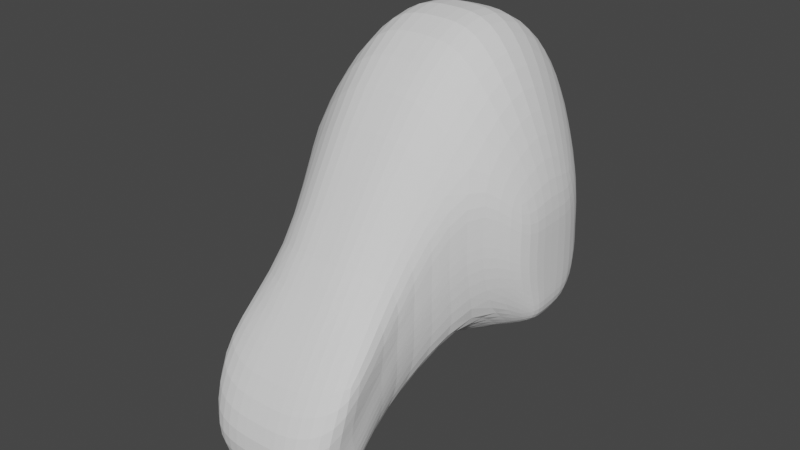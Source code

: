# Source: parts_head_b10_horse.blend  (saved by Blender 3.4.6; exported with 4.5.12 LTS)
import bpy
from mathutils import Matrix  # noqa: F401  (used for matrix-valued properties, if any)

bpy.ops.wm.read_factory_settings(use_empty=True)
scene = bpy.context.scene
scene.name = 'Scene'

# ---- collections
col_collection = bpy.data.collections.new('Collection'); scene.collection.children.link(col_collection)

# ---- world
world_world = bpy.data.worlds.new('World'); scene.world = world_world
world_world.use_nodes = True; world_world.node_tree.nodes.clear()
_N = world_world.node_tree.nodes; _L = world_world.node_tree.links
n0 = _N.new('ShaderNodeOutputWorld'); n0.name = 'World Output'; n0.location = (300, 300)
n1 = _N.new('ShaderNodeBackground'); n1.name = 'Background'; n1.location = (10, 300)
n1.inputs[0].default_value = (0.05088, 0.05088, 0.05088, 1.0)
_L.new(n1.outputs[0], n0.inputs[0])
n0.is_active_output = True
world_world.color = (0.05088, 0.05088, 0.05088)
world_world.use_sun_shadow = False
world_world.sun_shadow_jitter_overblur = 0.0

# ---- meshes
me_x = bpy.data.meshes.new('立方体')
me_x.from_pydata([(-0.7192, -0.8074, -0.7955), (-0.6995, -0.4094, 0.6777), (-0.6915, 1.254, -0.7955), (-0.6717, 0.7881, 0.7093), (0.7324, -0.7592, -0.8296), (0.6337, -0.3613, 0.6521), (0.7139, 1.196, -0.8296), (0.6152, 0.7303, 0.6837), (0.0, 1.639, -1.0), (0.0, 1.173, 1.246), (0.0, -1.0, -1.0), (-2.166e-17, -0.602, 1.214), (-0.8487, 0.0, -0.9534), (-0.8289, -2.968e-10, 1.015), (0.8618, 0.0, -0.9875), (0.7631, -1e-09, 0.989), (0.0, 0.0, 1.551), (0.0, 0.0, -1.158), (-0.8289, 0.5, 1.015), (0.8618, 0.5, -0.9875), (-0.8487, 0.5, -0.9534), (0.7631, 0.5, 0.989), (0.0, 0.5, 1.551), (0.0, 0.5, -1.158), (-0.7192, -0.3074, -0.9534), (0.6337, -0.1238, 0.8627), (-2.166e-17, -0.3645, 1.425), (0.0, -0.5, -1.158), (-0.6995, -0.1719, 0.8883), (0.7324, -0.2592, -0.9875), (-0.5, 1.466, -1.0), (-0.5, -0.602, 1.044), (-0.5, 1.0, 1.076), (-0.5, -1.0, -1.0), (-0.5, 0.0, -1.158), (-0.5, 0.0, 1.381), (-0.5, 0.5, 1.381), (-0.5, 0.5, -1.158), (-0.5, -0.5, -1.158), (-0.5, -0.3645, 1.255), (0.5, 1.0, 1.076), (0.5, -1.0, -1.0), (0.5, 1.466, -1.0), (0.5, -0.602, 1.044), (0.5, 0.0, 1.381), (0.5, 0.0, -1.158), (0.5, 0.5, -1.158), (0.5, 0.5, 1.381), (0.5, -0.3645, 1.255), (0.5, -0.5, -1.158), (-0.8705, -1.07, 0.1053), (-0.8428, 0.9998, 0.0), (0.852, 0.942, 0.0), (0.8705, -1.022, 0.1053), (0.0, -1.349, 0.1053), (0.0, 1.385, 0.0), (1.0, 0.0, 0.0), (-1.0, 0.0, 0.0), (1.0, 0.5, 0.0), (-1.0, 0.5, 0.0), (-0.8705, -0.3074, 0.0), (0.8705, -0.2592, 0.0), (-0.5, 1.212, 0.0), (-0.5, -1.349, 0.1053), (0.5, -1.349, 0.1053), (0.5, 1.212, 0.0), (-0.8705, -0.8074, 0.5), (-0.8428, 0.9998, 0.5), (0.852, 0.942, 0.5), (0.8705, -0.7592, 0.5), (0.0, -1.0, 0.5), (0.0, 1.385, 0.5), (1.0, 0.0, 0.5), (-1.0, 0.0, 0.5), (1.0, 0.5, 0.5), (-1.0, 0.5, 0.5), (-0.8705, -0.3074, 0.5), (0.8705, -0.2592, 0.5), (-0.5, 1.212, 0.5), (-0.5, -1.0, 0.5), (0.5, -1.0, 0.5), (0.5, 1.212, 0.5), (-0.8428, 1.271, -0.5), (0.852, 1.213, -0.5), (0.8705, -0.7592, -0.5), (0.0, 1.656, -0.5), (1.0, 0.0, -0.5), (-1.0, 0.0, -0.5), (1.0, 0.5, -0.5), (-1.0, 0.5, -0.5), (-0.8705, -0.3074, -0.5), (0.8705, -0.2592, -0.5), (-0.5, 1.483, -0.5), (-0.5, -1.0, -0.5), (0.5, -1.0, -0.5), (0.5, 1.483, -0.5), (-0.8705, -0.8074, -0.5), (-0.2596, -1.899, -0.6631), (0.0, -2.091, -0.6631), (0.0, -2.091, -0.5), (-0.2596, -1.899, -0.5), (0.315, -1.899, -0.6631), (0.315, -1.899, -0.5), (0.0, -2.091, 0.0), (-0.2596, -1.899, 0.0), (0.315, -1.899, 0.0)], [], [(75, 18, 3, 67), (81, 40, 7, 68), (77, 25, 5, 69), (79, 31, 1, 66), (49, 29, 4, 41), (39, 28, 1, 31), (48, 26, 11, 43), (38, 27, 10, 33), (80, 43, 11, 70), (78, 32, 9, 71), (37, 23, 17, 34), (47, 22, 16, 44), (36, 18, 13, 35), (46, 19, 14, 45), (74, 21, 15, 72), (76, 28, 13, 73), (68, 7, 21, 74), (42, 6, 19, 46), (32, 3, 18, 36), (40, 9, 22, 47), (30, 8, 23, 37), (73, 13, 18, 75), (66, 1, 28, 76), (34, 17, 27, 38), (44, 16, 26, 48), (35, 13, 28, 39), (45, 14, 29, 49), (72, 15, 25, 77), (16, 35, 39, 26), (12, 34, 38, 24), (2, 30, 37, 20), (9, 32, 36, 22), (22, 36, 35, 16), (20, 37, 34, 12), (67, 3, 32, 78), (24, 38, 33, 0), (26, 39, 31, 11), (70, 11, 31, 79), (17, 45, 49, 27), (15, 44, 48, 25), (7, 40, 47, 21), (8, 42, 46, 23), (23, 46, 45, 17), (21, 47, 44, 15), (69, 5, 43, 80), (25, 48, 43, 5), (27, 49, 41, 10), (71, 9, 40, 81), (85, 55, 65, 95), (84, 53, 64, 94), (41, 94, 102, 101), (82, 51, 62, 92), (86, 56, 61, 91), (96, 50, 60, 90), (87, 57, 59, 89), (83, 52, 58, 88), (90, 60, 57, 87), (88, 58, 56, 86), (92, 62, 55, 85), (54, 63, 104, 103), (93, 63, 50, 96), (91, 61, 53, 84), (95, 65, 52, 83), (89, 59, 51, 82), (55, 71, 81, 65), (53, 69, 80, 64), (54, 70, 79, 63), (51, 67, 78, 62), (56, 72, 77, 61), (50, 66, 76, 60), (57, 73, 75, 59), (52, 68, 74, 58), (60, 76, 73, 57), (58, 74, 72, 56), (62, 78, 71, 55), (64, 80, 70, 54), (63, 79, 66, 50), (61, 77, 69, 53), (65, 81, 68, 52), (59, 75, 67, 51), (20, 89, 82, 2), (42, 95, 83, 6), (29, 91, 84, 4), (33, 93, 96, 0), (94, 64, 105, 102), (30, 92, 85, 8), (19, 88, 86, 14), (24, 90, 87, 12), (6, 83, 88, 19), (12, 87, 89, 20), (0, 96, 90, 24), (14, 86, 91, 29), (2, 82, 92, 30), (33, 10, 98, 97), (4, 84, 94, 41), (8, 85, 95, 42), (99, 103, 104, 100), (102, 105, 103, 99), (101, 102, 99, 98), (98, 99, 100, 97), (64, 54, 103, 105), (10, 41, 101, 98), (93, 33, 97, 100), (63, 93, 100, 104)])
_uv = me_x.uv_layers.new(name='UVマップ')
_uv.uv.foreach_set('vector', [0.5625, 0.1875, 0.625, 0.1875, 0.625, 0.25, 0.5625, 0.25, 0.5625, 0.4375, 0.625, 0.4375, 0.625, 0.5, 0.5625, 0.5, 0.5625, 0.6875, 0.625, 0.6875, 0.625, 0.75, 0.5625, 0.75, 0.5625, 0.9375, 0.625, 0.9375, 0.625, 1.0, 0.5625, 1.0, 0.3125, 0.6875, 0.375, 0.6875, 0.375, 0.75, 0.3125, 0.75, 0.8125, 0.6875, 0.875, 0.6875, 0.875, 0.75, 0.8125, 0.75, 0.6875, 0.6875, 0.75, 0.6875, 0.75, 0.75, 0.6875, 0.75, 0.1875, 0.6875, 0.25, 0.6875, 0.25, 0.75, 0.1875, 0.75, 0.5625, 0.8125, 0.625, 0.8125, 0.625, 0.875, 0.5625, 0.875, 0.5625, 0.3125, 0.625, 0.3125, 0.625, 0.375, 0.5625, 0.375, 0.1875, 0.5625, 0.25, 0.5625, 0.25, 0.625, 0.1875, 0.625, 0.6875, 0.5625, 0.75, 0.5625, 0.75, 0.625, 0.6875, 0.625, 0.8125, 0.5625, 0.875, 0.5625, 0.875, 0.625, 0.8125, 0.625, 0.3125, 0.5625, 0.375, 0.5625, 0.375, 0.625, 0.3125, 0.625, 0.5625, 0.5625, 0.625, 0.5625, 0.625, 0.625, 0.5625, 0.625, 0.5625, 0.0625, 0.625, 0.0625, 0.625, 0.125, 0.5625, 0.125, 0.5625, 0.5, 0.625, 0.5, 0.625, 0.5625, 0.5625, 0.5625, 0.3125, 0.5, 0.375, 0.5, 0.375, 0.5625, 0.3125, 0.5625, 0.8125, 0.5, 0.875, 0.5, 0.875, 0.5625, 0.8125, 0.5625, 0.6875, 0.5, 0.75, 0.5, 0.75, 0.5625, 0.6875, 0.5625, 0.1875, 0.5, 0.25, 0.5, 0.25, 0.5625, 0.1875, 0.5625, 0.5625, 0.125, 0.625, 0.125, 0.625, 0.1875, 0.5625, 0.1875, 0.5625, 0.0, 0.625, 0.0, 0.625, 0.0625, 0.5625, 0.0625, 0.1875, 0.625, 0.25, 0.625, 0.25, 0.6875, 0.1875, 0.6875, 0.6875, 0.625, 0.75, 0.625, 0.75, 0.6875, 0.6875, 0.6875, 0.8125, 0.625, 0.875, 0.625, 0.875, 0.6875, 0.8125, 0.6875, 0.3125, 0.625, 0.375, 0.625, 0.375, 0.6875, 0.3125, 0.6875, 0.5625, 0.625, 0.625, 0.625, 0.625, 0.6875, 0.5625, 0.6875, 0.75, 0.625, 0.8125, 0.625, 0.8125, 0.6875, 0.75, 0.6875, 0.125, 0.625, 0.1875, 0.625, 0.1875, 0.6875, 0.125, 0.6875, 0.125, 0.5, 0.1875, 0.5, 0.1875, 0.5625, 0.125, 0.5625, 0.75, 0.5, 0.8125, 0.5, 0.8125, 0.5625, 0.75, 0.5625, 0.75, 0.5625, 0.8125, 0.5625, 0.8125, 0.625, 0.75, 0.625, 0.125, 0.5625, 0.1875, 0.5625, 0.1875, 0.625, 0.125, 0.625, 0.5625, 0.25, 0.625, 0.25, 0.625, 0.3125, 0.5625, 0.3125, 0.125, 0.6875, 0.1875, 0.6875, 0.1875, 0.75, 0.125, 0.75, 0.75, 0.6875, 0.8125, 0.6875, 0.8125, 0.75, 0.75, 0.75, 0.5625, 0.875, 0.625, 0.875, 0.625, 0.9375, 0.5625, 0.9375, 0.25, 0.625, 0.3125, 0.625, 0.3125, 0.6875, 0.25, 0.6875, 0.625, 0.625, 0.6875, 0.625, 0.6875, 0.6875, 0.625, 0.6875, 0.625, 0.5, 0.6875, 0.5, 0.6875, 0.5625, 0.625, 0.5625, 0.25, 0.5, 0.3125, 0.5, 0.3125, 0.5625, 0.25, 0.5625, 0.25, 0.5625, 0.3125, 0.5625, 0.3125, 0.625, 0.25, 0.625, 0.625, 0.5625, 0.6875, 0.5625, 0.6875, 0.625, 0.625, 0.625, 0.5625, 0.75, 0.625, 0.75, 0.625, 0.8125, 0.5625, 0.8125, 0.625, 0.6875, 0.6875, 0.6875, 0.6875, 0.75, 0.625, 0.75, 0.25, 0.6875, 0.3125, 0.6875, 0.3125, 0.75, 0.25, 0.75, 0.5625, 0.375, 0.625, 0.375, 0.625, 0.4375, 0.5625, 0.4375, 0.4375, 0.375, 0.5, 0.375, 0.5, 0.4375, 0.4375, 0.4375, 0.4375, 0.75, 0.5, 0.75, 0.5, 0.8125, 0.4375, 0.8125, 0.375, 0.8125, 0.4375, 0.8125, 0.4375, 0.8125, 0.375, 0.8125, 0.4375, 0.25, 0.5, 0.25, 0.5, 0.3125, 0.4375, 0.3125, 0.4375, 0.625, 0.5, 0.625, 0.5, 0.6875, 0.4375, 0.6875, 0.4375, 0.0, 0.5, 0.0, 0.5, 0.0625, 0.4375, 0.0625, 0.4375, 0.125, 0.5, 0.125, 0.5, 0.1875, 0.4375, 0.1875, 0.4375, 0.5, 0.5, 0.5, 0.5, 0.5625, 0.4375, 0.5625, 0.4375, 0.0625, 0.5, 0.0625, 0.5, 0.125, 0.4375, 0.125, 0.4375, 0.5625, 0.5, 0.5625, 0.5, 0.625, 0.4375, 0.625, 0.4375, 0.3125, 0.5, 0.3125, 0.5, 0.375, 0.4375, 0.375, 0.5, 0.875, 0.5, 0.9375, 0.5, 0.9375, 0.5, 0.875, 0.4375, 0.9375, 0.5, 0.9375, 0.5, 1.0, 0.4375, 1.0, 0.4375, 0.6875, 0.5, 0.6875, 0.5, 0.75, 0.4375, 0.75, 0.4375, 0.4375, 0.5, 0.4375, 0.5, 0.5, 0.4375, 0.5, 0.4375, 0.1875, 0.5, 0.1875, 0.5, 0.25, 0.4375, 0.25, 0.5, 0.375, 0.5625, 0.375, 0.5625, 0.4375, 0.5, 0.4375, 0.5, 0.75, 0.5625, 0.75, 0.5625, 0.8125, 0.5, 0.8125, 0.5, 0.875, 0.5625, 0.875, 0.5625, 0.9375, 0.5, 0.9375, 0.5, 0.25, 0.5625, 0.25, 0.5625, 0.3125, 0.5, 0.3125, 0.5, 0.625, 0.5625, 0.625, 0.5625, 0.6875, 0.5, 0.6875, 0.5, 0.0, 0.5625, 0.0, 0.5625, 0.0625, 0.5, 0.0625, 0.5, 0.125, 0.5625, 0.125, 0.5625, 0.1875, 0.5, 0.1875, 0.5, 0.5, 0.5625, 0.5, 0.5625, 0.5625, 0.5, 0.5625, 0.5, 0.0625, 0.5625, 0.0625, 0.5625, 0.125, 0.5, 0.125, 0.5, 0.5625, 0.5625, 0.5625, 0.5625, 0.625, 0.5, 0.625, 0.5, 0.3125, 0.5625, 0.3125, 0.5625, 0.375, 0.5, 0.375, 0.5, 0.8125, 0.5625, 0.8125, 0.5625, 0.875, 0.5, 0.875, 0.5, 0.9375, 0.5625, 0.9375, 0.5625, 1.0, 0.5, 1.0, 0.5, 0.6875, 0.5625, 0.6875, 0.5625, 0.75, 0.5, 0.75, 0.5, 0.4375, 0.5625, 0.4375, 0.5625, 0.5, 0.5, 0.5, 0.5, 0.1875, 0.5625, 0.1875, 0.5625, 0.25, 0.5, 0.25, 0.375, 0.1875, 0.4375, 0.1875, 0.4375, 0.25, 0.375, 0.25, 0.375, 0.4375, 0.4375, 0.4375, 0.4375, 0.5, 0.375, 0.5, 0.375, 0.6875, 0.4375, 0.6875, 0.4375, 0.75, 0.375, 0.75, 0.375, 0.9375, 0.4375, 0.9375, 0.4375, 1.0, 0.375, 1.0, 0.4375, 0.8125, 0.5, 0.8125, 0.5, 0.8125, 0.4375, 0.8125, 0.375, 0.3125, 0.4375, 0.3125, 0.4375, 0.375, 0.375, 0.375, 0.375, 0.5625, 0.4375, 0.5625, 0.4375, 0.625, 0.375, 0.625, 0.375, 0.0625, 0.4375, 0.0625, 0.4375, 0.125, 0.375, 0.125, 0.375, 0.5, 0.4375, 0.5, 0.4375, 0.5625, 0.375, 0.5625, 0.375, 0.125, 0.4375, 0.125, 0.4375, 0.1875, 0.375, 0.1875, 0.375, 0.0, 0.4375, 0.0, 0.4375, 0.0625, 0.375, 0.0625, 0.375, 0.625, 0.4375, 0.625, 0.4375, 0.6875, 0.375, 0.6875, 0.375, 0.25, 0.4375, 0.25, 0.4375, 0.3125, 0.375, 0.3125, 0.1875, 0.75, 0.25, 0.75, 0.25, 0.75, 0.1875, 0.75, 0.375, 0.75, 0.4375, 0.75, 0.4375, 0.8125, 0.375, 0.8125, 0.375, 0.375, 0.4375, 0.375, 0.4375, 0.4375, 0.375, 0.4375, 0.4375, 0.875, 0.5, 0.875, 0.5, 0.9375, 0.4375, 0.9375, 0.4375, 0.8125, 0.5, 0.8125, 0.5, 0.875, 0.4375, 0.875, 0.375, 0.8125, 0.4375, 0.8125, 0.4375, 0.875, 0.375, 0.875, 0.375, 0.875, 0.4375, 0.875, 0.4375, 0.9375, 0.375, 0.9375, 0.5, 0.8125, 0.5, 0.875, 0.5, 0.875, 0.5, 0.8125, 0.25, 0.75, 0.3125, 0.75, 0.3125, 0.75, 0.25, 0.75, 0.4375, 0.9375, 0.375, 0.9375, 0.375, 0.9375, 0.4375, 0.9375, 0.5, 0.9375, 0.4375, 0.9375, 0.4375, 0.9375, 0.5, 0.9375])
me_x.update()
me_001 = bpy.data.meshes.new('立方体.001')
me_001.from_pydata([(-1.177, -0.4289, -0.9326), (-1.0, -0.9407, 0.5047), (-1.177, 0.4716, -0.9222), (-1.0, 0.4609, 0.6227), (1.0, -0.4093, -0.8713), (1.0, -0.9554, 0.5909), (1.0, 0.6025, -0.8555), (1.0, 0.5907, 0.7135), (-1.177, -0.2346, -0.9842), (-1.0, -0.2346, 0.918), (1.0, -0.1764, -0.9229), (1.0, -0.1764, 1.035), (-0.005952, 1.0, -1.0), (-0.005952, 0.9848, 1.074), (-0.005952, -0.5291, -1.089), (-0.005952, -1.0, 1.0), (-0.005952, 0.0, 1.403), (-0.005952, 0.0, -1.089), (-0.503, 1.0, -1.0), (-0.503, -1.0, 1.0), (-0.503, 0.0, -1.089), (-0.503, 0.9848, 1.074), (-0.503, -0.5291, -1.089), (-0.503, 0.0, 1.403), (0.497, 0.9848, 1.074), (0.497, -0.5291, -1.089), (0.497, 0.0, 1.403), (0.497, 1.0, -1.0), (0.497, -1.0, 1.0), (0.497, 0.0, -1.089), (-1.0, -0.9407, -0.124), (-1.0, 0.6969, -0.124), (1.0, 0.851, -0.09909), (1.0, -0.9554, -0.09909), (1.0, -2.436, -0.6268), (-0.005952, 1.319, 0.0), (-0.503, 1.319, 0.0), (-0.005952, -2.76, -0.8148), (0.497, -2.76, -0.8148), (0.497, 1.319, 0.0), (-1.0, -0.9407, 0.2235), (-1.0, 0.6969, 0.2235), (1.0, 0.851, 0.2791), (1.0, -0.9554, 0.2791), (-0.503, -2.76, -0.8148), (-0.005952, 1.319, 0.5), (-0.503, 1.319, 0.5), (-1.0, -2.423, -0.6652), (-0.8082, -2.74, -1.289), (0.497, 1.319, 0.5), (-1.0, 0.7612, -0.4716), (1.0, 0.922, -0.4773), (1.0, -0.6706, -0.5983), (-0.005952, -1.0, -0.8939), (-0.005952, 1.41, -0.3599), (-0.503, 1.41, -0.3599), (-0.503, -1.0, -0.8939), (0.497, -1.0, -0.8939), (0.497, 1.41, -0.3599), (-1.0, -0.6559, -0.5684), (-0.6946, -1.693, -0.6651), (-0.6946, -1.693, -0.2555), (-0.3496, -1.978, -0.2384), (0.3444, -1.978, -0.2384), (-0.004652, -1.978, -0.2384), (0.6935, -1.689, -0.2606), (-0.5615, -1.693, -1.236), (-0.6946, -1.693, -0.7646), (0.6935, -1.697, -0.6756), (0.6935, -1.697, -0.7839), (0.5604, -1.715, -1.26), (-0.004652, -2.065, -1.6), (-0.3496, -2.065, -1.6), (0.3444, -2.065, -1.6), (-0.8082, -2.423, -1.483), (-0.8082, -2.555, -1.47), (0.8082, -2.752, -1.294), (0.8082, -2.568, -1.489), (-0.005952, -3.015, -1.338), (-0.005952, -2.742, -1.665), (-0.503, -3.015, -1.338), (-0.503, -2.742, -1.665), (0.497, -3.015, -1.338), (0.497, -2.742, -1.665), (0.8082, -2.436, -1.517), (-0.005952, -2.479, -1.761), (-0.503, -2.479, -1.761), (0.497, -2.479, -1.761), (-1.354, -0.1968, -0.8248), (-1.354, -0.3191, -0.7923), (-1.354, -0.6413, -0.1296), (-1.354, -0.6413, 0.04738), (-1.354, -0.1968, 0.3074), (-1.354, 0.2408, 0.1217), (-1.354, 0.4298, -0.567), (-1.354, 0.2476, -0.7858), (-1.354, -0.1968, -0.567), (-1.354, -0.462, -0.628), (-1.354, -0.6413, -0.3483), (-1.354, 0.3893, -0.1296), (-1.354, 0.3893, -0.3483), (-1.354, -0.1968, -0.1296), (-1.354, -0.1968, -0.3483), (1.382, 0.4832, -0.5555), (1.382, 0.3054, -0.766), (1.382, -0.1281, -0.8035), (1.382, -0.1281, 0.2859), (1.382, -0.5616, 0.03892), (1.382, -0.4031, -0.6229), (1.382, -0.2577, -0.7748), (1.382, 0.2988, 0.1071), (1.382, -0.1281, -0.5555), (1.382, 0.4437, -0.1346), (1.382, 0.4437, -0.3451), (1.382, -0.5616, -0.1346), (1.382, -0.5616, -0.3451), (1.382, -0.1281, -0.1346), (1.382, -0.1281, -0.3451)], [], [(0, 59, 97, 89), (49, 24, 7, 42), (5, 43, 114, 107), (5, 28, 63, 65), (29, 10, 4, 25), (23, 9, 1, 19), (21, 3, 9, 23), (27, 6, 10, 29), (11, 5, 107, 106), (41, 31, 100, 99), (18, 12, 17, 20), (24, 13, 16, 26), (26, 16, 15, 28), (20, 17, 14, 22), (19, 1, 61, 62), (46, 21, 13, 45), (41, 3, 21, 46), (8, 20, 22, 0), (2, 18, 20, 8), (13, 21, 23, 16), (16, 23, 19, 15), (15, 19, 62, 64), (52, 33, 69, 70), (11, 26, 28, 5), (7, 24, 26, 11), (12, 27, 29, 17), (17, 29, 25, 14), (45, 13, 24, 49), (54, 35, 39, 58), (43, 5, 65, 68), (1, 40, 60, 61), (50, 31, 36, 55), (55, 36, 35, 54), (28, 15, 64, 63), (9, 3, 93, 92), (43, 33, 115, 114), (59, 56, 72, 66), (33, 52, 108, 115), (58, 39, 32, 51), (31, 50, 94, 100), (35, 45, 49, 39), (57, 52, 70, 73), (33, 43, 68, 69), (31, 41, 46, 36), (36, 46, 45, 35), (56, 53, 71, 72), (30, 40, 90, 98), (42, 7, 110, 112), (40, 30, 67, 60), (4, 10, 105, 109), (39, 49, 42, 32), (2, 8, 88, 95), (59, 30, 98, 97), (27, 58, 51, 6), (10, 6, 104, 105), (22, 56, 59, 0), (32, 42, 112, 113), (40, 1, 91, 90), (25, 57, 53, 14), (18, 55, 54, 12), (2, 50, 55, 18), (14, 53, 56, 22), (4, 52, 57, 25), (12, 54, 58, 27), (70, 69, 77, 84), (73, 70, 84, 87), (68, 65, 34, 76), (61, 60, 48, 47), (72, 71, 85, 86), (60, 67, 75, 48), (69, 68, 76, 77), (71, 73, 87, 85), (67, 66, 74, 75), (66, 72, 86, 74), (65, 63, 38, 34), (64, 62, 44, 37), (53, 57, 73, 71), (30, 59, 66, 67), (80, 44, 47, 48), (82, 38, 37, 78), (78, 37, 44, 80), (76, 34, 38, 82), (84, 77, 83, 87), (85, 79, 81, 86), (87, 83, 79, 85), (86, 81, 75, 74), (77, 76, 82, 83), (79, 78, 80, 81), (83, 82, 78, 79), (81, 80, 48, 75), (62, 61, 47, 44), (63, 64, 37, 38), (101, 92, 93, 99), (90, 91, 92, 101), (97, 98, 102, 96), (96, 102, 100, 94), (98, 90, 101, 102), (102, 101, 99, 100), (88, 96, 94, 95), (89, 97, 96, 88), (3, 41, 99, 93), (1, 9, 92, 91), (50, 2, 95, 94), (8, 0, 89, 88), (116, 106, 107, 114), (112, 110, 106, 116), (103, 113, 117, 111), (111, 117, 115, 108), (113, 112, 116, 117), (117, 116, 114, 115), (105, 111, 108, 109), (104, 103, 111, 105), (7, 11, 106, 110), (52, 4, 109, 108), (6, 51, 103, 104), (51, 32, 113, 103)])
_uv = me_001.uv_layers.new(name='UVマップ')
_uv.uv.foreach_set('vector', [0.375, 1.0, 0.4375, 1.0, 0.4375, 1.0, 0.375, 1.0, 0.5625, 0.4371, 0.625, 0.4371, 0.625, 0.5, 0.5625, 0.5, 0.625, 0.75, 0.5625, 0.75, 0.5625, 0.75, 0.625, 0.75, 0.625, 0.75, 0.6879, 0.75, 0.6879, 0.75, 0.625, 0.75, 0.3121, 0.625, 0.375, 0.625, 0.375, 0.75, 0.3121, 0.75, 0.8129, 0.625, 0.875, 0.625, 0.875, 0.75, 0.8129, 0.75, 0.8129, 0.5, 0.875, 0.5, 0.875, 0.625, 0.8129, 0.625, 0.3121, 0.5, 0.375, 0.5, 0.375, 0.625, 0.3121, 0.625, 0.625, 0.625, 0.625, 0.75, 0.625, 0.75, 0.625, 0.625, 0.5625, 0.25, 0.5, 0.25, 0.5, 0.25, 0.5625, 0.25, 0.1871, 0.5, 0.2493, 0.5, 0.2493, 0.625, 0.1871, 0.625, 0.6879, 0.5, 0.7507, 0.5, 0.7507, 0.625, 0.6879, 0.625, 0.6879, 0.625, 0.7507, 0.625, 0.7507, 0.75, 0.6879, 0.75, 0.1871, 0.625, 0.2493, 0.625, 0.2493, 0.75, 0.1871, 0.75, 0.8129, 0.75, 0.875, 0.75, 0.875, 0.75, 0.8129, 0.75, 0.5625, 0.3121, 0.625, 0.3121, 0.625, 0.3743, 0.5625, 0.3743, 0.5625, 0.25, 0.625, 0.25, 0.625, 0.3121, 0.5625, 0.3121, 0.125, 0.625, 0.1871, 0.625, 0.1871, 0.75, 0.125, 0.75, 0.125, 0.5, 0.1871, 0.5, 0.1871, 0.625, 0.125, 0.625, 0.7507, 0.5, 0.8129, 0.5, 0.8129, 0.625, 0.7507, 0.625, 0.7507, 0.625, 0.8129, 0.625, 0.8129, 0.75, 0.7507, 0.75, 0.7507, 0.75, 0.8129, 0.75, 0.8129, 0.75, 0.7507, 0.75, 0.4375, 0.75, 0.5, 0.75, 0.5, 0.75, 0.4375, 0.75, 0.625, 0.625, 0.6879, 0.625, 0.6879, 0.75, 0.625, 0.75, 0.625, 0.5, 0.6879, 0.5, 0.6879, 0.625, 0.625, 0.625, 0.2493, 0.5, 0.3121, 0.5, 0.3121, 0.625, 0.2493, 0.625, 0.2493, 0.625, 0.3121, 0.625, 0.3121, 0.75, 0.2493, 0.75, 0.5625, 0.3743, 0.625, 0.3743, 0.625, 0.4371, 0.5625, 0.4371, 0.4375, 0.3743, 0.5, 0.3743, 0.5, 0.4371, 0.4375, 0.4371, 0.5625, 0.75, 0.625, 0.75, 0.625, 0.75, 0.5625, 0.75, 0.625, 0.0, 0.5625, 0.0, 0.5625, 0.0, 0.625, 0.0, 0.4375, 0.25, 0.5, 0.25, 0.5, 0.3121, 0.4375, 0.3121, 0.4375, 0.3121, 0.5, 0.3121, 0.5, 0.3743, 0.4375, 0.3743, 0.6879, 0.75, 0.7507, 0.75, 0.7507, 0.75, 0.6879, 0.75, 0.875, 0.625, 0.875, 0.5, 0.875, 0.5, 0.875, 0.625, 0.5625, 0.75, 0.5, 0.75, 0.5, 0.75, 0.5625, 0.75, 0.4375, 1.0, 0.4375, 0.9379, 0.4375, 0.9379, 0.4375, 1.0, 0.5, 0.75, 0.4375, 0.75, 0.4375, 0.75, 0.5, 0.75, 0.4375, 0.4371, 0.5, 0.4371, 0.5, 0.5, 0.4375, 0.5, 0.5, 0.25, 0.4375, 0.25, 0.4375, 0.25, 0.5, 0.25, 0.5, 0.3743, 0.5625, 0.3743, 0.5625, 0.4371, 0.5, 0.4371, 0.4375, 0.8129, 0.4375, 0.75, 0.4375, 0.75, 0.4375, 0.8129, 0.5, 0.75, 0.5625, 0.75, 0.5625, 0.75, 0.5, 0.75, 0.5, 0.25, 0.5625, 0.25, 0.5625, 0.3121, 0.5, 0.3121, 0.5, 0.3121, 0.5625, 0.3121, 0.5625, 0.3743, 0.5, 0.3743, 0.4375, 0.9379, 0.4375, 0.8757, 0.4375, 0.8757, 0.4375, 0.9379, 0.5, 0.0, 0.5625, 0.0, 0.5625, 0.0, 0.5, 0.0, 0.5625, 0.5, 0.625, 0.5, 0.625, 0.5, 0.5625, 0.5, 0.5625, 0.0, 0.5, 0.0, 0.5, 0.0, 0.5625, 0.0, 0.375, 0.75, 0.375, 0.625, 0.375, 0.625, 0.375, 0.75, 0.5, 0.4371, 0.5625, 0.4371, 0.5625, 0.5, 0.5, 0.5, 0.125, 0.5, 0.125, 0.625, 0.125, 0.625, 0.125, 0.5, 0.4375, 0.0, 0.5, 0.0, 0.5, 0.0, 0.4375, 0.0, 0.375, 0.4371, 0.4375, 0.4371, 0.4375, 0.5, 0.375, 0.5, 0.375, 0.625, 0.375, 0.5, 0.375, 0.5, 0.375, 0.625, 0.375, 0.9379, 0.4375, 0.9379, 0.4375, 1.0, 0.375, 1.0, 0.5, 0.5, 0.5625, 0.5, 0.5625, 0.5, 0.5, 0.5, 0.5625, 0.0, 0.625, 0.0, 0.625, 0.0, 0.5625, 0.0, 0.375, 0.8129, 0.4375, 0.8129, 0.4375, 0.8757, 0.375, 0.8757, 0.375, 0.3121, 0.4375, 0.3121, 0.4375, 0.3743, 0.375, 0.3743, 0.375, 0.25, 0.4375, 0.25, 0.4375, 0.3121, 0.375, 0.3121, 0.375, 0.8757, 0.4375, 0.8757, 0.4375, 0.9379, 0.375, 0.9379, 0.375, 0.75, 0.4375, 0.75, 0.4375, 0.8129, 0.375, 0.8129, 0.375, 0.3743, 0.4375, 0.3743, 0.4375, 0.4371, 0.375, 0.4371, 0.4375, 0.75, 0.5, 0.75, 0.5, 0.75, 0.4375, 0.75, 0.4375, 0.8129, 0.4375, 0.75, 0.4375, 0.75, 0.4375, 0.8129, 0.5625, 0.75, 0.625, 0.75, 0.625, 0.75, 0.5625, 0.75, 0.625, 0.0, 0.5625, 0.0, 0.5625, 0.0, 0.625, 0.0, 0.4375, 0.9379, 0.4375, 0.8757, 0.4375, 0.8757, 0.4375, 0.9379, 0.5625, 0.0, 0.5, 0.0, 0.5, 0.0, 0.5625, 0.0, 0.5, 0.75, 0.5625, 0.75, 0.5625, 0.75, 0.5, 0.75, 0.4375, 0.8757, 0.4375, 0.8129, 0.4375, 0.8129, 0.4375, 0.8757, 0.5, 0.0, 0.4375, 0.0, 0.4375, 0.0, 0.5, 0.0, 0.4375, 1.0, 0.4375, 0.9379, 0.4375, 0.9379, 0.4375, 1.0, 0.625, 0.75, 0.6879, 0.75, 0.6879, 0.75, 0.625, 0.75, 0.7507, 0.75, 0.8129, 0.75, 0.8129, 0.75, 0.7507, 0.75, 0.4375, 0.8757, 0.4375, 0.8129, 0.4375, 0.8129, 0.4375, 0.8757, 0.5, 0.0, 0.4375, 0.0, 0.4375, 0.0, 0.5, 0.0, 0.5625, 0.9379, 0.625, 0.9379, 0.625, 1.0, 0.5625, 1.0, 0.5625, 0.8129, 0.625, 0.8129, 0.625, 0.8757, 0.5625, 0.8757, 0.5625, 0.8757, 0.625, 0.8757, 0.625, 0.9379, 0.5625, 0.9379, 0.5625, 0.75, 0.625, 0.75, 0.625, 0.8129, 0.5625, 0.8129, 0.4375, 0.75, 0.5, 0.75, 0.5, 0.8129, 0.4375, 0.8129, 0.4375, 0.8757, 0.5, 0.8757, 0.5, 0.9379, 0.4375, 0.9379, 0.4375, 0.8129, 0.5, 0.8129, 0.5, 0.8757, 0.4375, 0.8757, 0.4375, 0.9379, 0.5, 0.9379, 0.5, 1.0, 0.4375, 1.0, 0.5, 0.75, 0.5625, 0.75, 0.5625, 0.8129, 0.5, 0.8129, 0.5, 0.8757, 0.5625, 0.8757, 0.5625, 0.9379, 0.5, 0.9379, 0.5, 0.8129, 0.5625, 0.8129, 0.5625, 0.8757, 0.5, 0.8757, 0.5, 0.9379, 0.5625, 0.9379, 0.5625, 1.0, 0.5, 1.0, 0.8129, 0.75, 0.875, 0.75, 0.875, 0.75, 0.8129, 0.75, 0.6879, 0.75, 0.7507, 0.75, 0.7507, 0.75, 0.6879, 0.75, 0.5625, 0.125, 0.625, 0.125, 0.625, 0.25, 0.5625, 0.25, 0.5625, 0.0, 0.625, 0.0, 0.625, 0.125, 0.5625, 0.125, 0.4375, 0.0, 0.5, 0.0, 0.5, 0.125, 0.4375, 0.125, 0.4375, 0.125, 0.5, 0.125, 0.5, 0.25, 0.4375, 0.25, 0.5, 0.0, 0.5625, 0.0, 0.5625, 0.125, 0.5, 0.125, 0.5, 0.125, 0.5625, 0.125, 0.5625, 0.25, 0.5, 0.25, 0.375, 0.125, 0.4375, 0.125, 0.4375, 0.25, 0.375, 0.25, 0.375, 0.0, 0.4375, 0.0, 0.4375, 0.125, 0.375, 0.125, 0.625, 0.25, 0.5625, 0.25, 0.5625, 0.25, 0.625, 0.25, 0.875, 0.75, 0.875, 0.625, 0.875, 0.625, 0.875, 0.75, 0.4375, 0.25, 0.375, 0.25, 0.375, 0.25, 0.4375, 0.25, 0.125, 0.625, 0.125, 0.75, 0.125, 0.75, 0.125, 0.625, 0.5625, 0.625, 0.625, 0.625, 0.625, 0.75, 0.5625, 0.75, 0.5625, 0.5, 0.625, 0.5, 0.625, 0.625, 0.5625, 0.625, 0.4375, 0.5, 0.5, 0.5, 0.5, 0.625, 0.4375, 0.625, 0.4375, 0.625, 0.5, 0.625, 0.5, 0.75, 0.4375, 0.75, 0.5, 0.5, 0.5625, 0.5, 0.5625, 0.625, 0.5, 0.625, 0.5, 0.625, 0.5625, 0.625, 0.5625, 0.75, 0.5, 0.75, 0.375, 0.625, 0.4375, 0.625, 0.4375, 0.75, 0.375, 0.75, 0.375, 0.5, 0.4375, 0.5, 0.4375, 0.625, 0.375, 0.625, 0.625, 0.5, 0.625, 0.625, 0.625, 0.625, 0.625, 0.5, 0.4375, 0.75, 0.375, 0.75, 0.375, 0.75, 0.4375, 0.75, 0.375, 0.5, 0.4375, 0.5, 0.4375, 0.5, 0.375, 0.5, 0.4375, 0.5, 0.5, 0.5, 0.5, 0.5, 0.4375, 0.5])
me_001.update()

# ---- objects
ob_x = bpy.data.objects.new('立方体', me_x)
ob_001 = bpy.data.objects.new('立方体.001', me_001)

# ---- transforms, parenting, visibility, modifiers, constraints
ob_x.location = (0.0, 0.0, 0.0)
ob_x.scale = (12.18, 11.69, 9.403)
ob_001.location = (0.0, 0.0, 0.0)
ob_001.scale = (13.51, 13.51, 19.33)
_m = ob_001.modifiers.new('細分化', 'SUBSURF')

# ---- collection membership
col_collection.objects.link(ob_x)
col_collection.objects.link(ob_001)

# ---- scene / render settings (as saved in the file)
scene.frame_start = 1; scene.frame_end = 250; scene.frame_set(1)
scene.render.engine = 'CYCLES'
scene.cycles.sampling_pattern = 'TABULATED_SOBOL'
scene.cycles.use_light_tree = False
scene.view_settings.view_transform = 'Filmic'
bpy.context.view_layer.update()

# ---- added for rendering (the .blend has no active camera and no usable light): camera, sun
cam_auto = bpy.data.cameras.new('AutoCamera')
cam_auto.lens = 50.0
cam_auto.sensor_width = 36.0
cam_auto.clip_end = 1516.4
ob_auto_camera = bpy.data.objects.new('AutoCamera', cam_auto)
scene.collection.objects.link(ob_auto_camera)
ob_auto_camera.location = (86.5959, -114.377, 65.6693)
ob_auto_camera.rotation_euler = (1.09748, -7.21219e-08, 0.694738)
scene.camera = ob_auto_camera
light_auto_sun = bpy.data.lights.new('AutoSun', 'SUN')
light_auto_sun.energy = 3.0
light_auto_sun.angle = 0.0523599
ob_auto_sun = bpy.data.objects.new('AutoSun', light_auto_sun)
scene.collection.objects.link(ob_auto_sun)
ob_auto_sun.rotation_euler = (0.872665, 0.174533, 0.523599)
bpy.context.view_layer.update()
